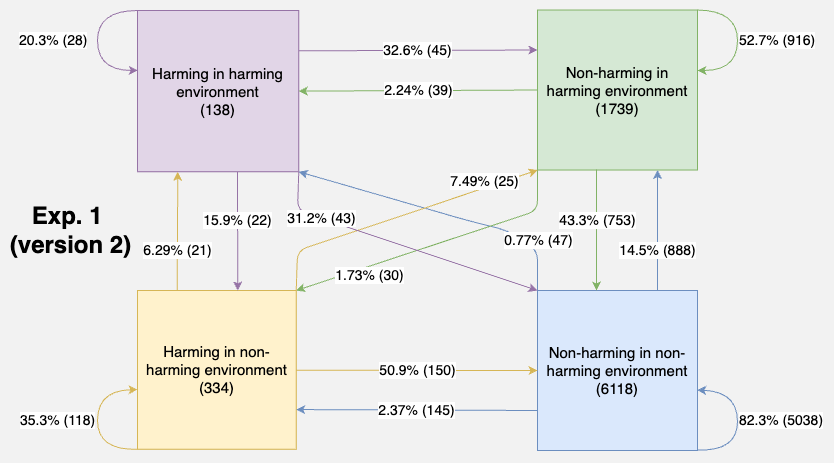

The diagram above was exported from draw.io. Its source (the exported page's mxGraphModel, read from the mxfile embedded in the PNG):
<mxGraphModel dx="1242" dy="816" grid="0" gridSize="10" guides="1" tooltips="1" connect="1" arrows="1" fold="1" page="1" pageScale="1" pageWidth="900" pageHeight="1600" background="#F2F2F2" math="0" shadow="0">
  <root>
    <mxCell id="0" />
    <mxCell id="1" parent="0" />
    <mxCell id="OVDw2p8quSQXNzQPu-ti-44" value="" style="group" parent="1" vertex="1" connectable="0">
      <mxGeometry x="120" y="119.52" width="640" height="441.48" as="geometry" />
    </mxCell>
    <mxCell id="OVDw2p8quSQXNzQPu-ti-1" value="&lt;font style=&quot;font-size: 15px;&quot;&gt;Harming in harming environment &lt;br&gt;(138)&lt;/font&gt;" style="whiteSpace=wrap;html=1;aspect=fixed;fillColor=#e1d5e7;strokeColor=#9673a6;" parent="OVDw2p8quSQXNzQPu-ti-44" vertex="1">
      <mxGeometry x="40" y="0.480000000000004" width="161.26" height="161.26" as="geometry" />
    </mxCell>
    <mxCell id="OVDw2p8quSQXNzQPu-ti-3" value="&lt;font style=&quot;font-size: 15px;&quot;&gt;Non-harming in harming environment (1739)&lt;/font&gt;" style="whiteSpace=wrap;html=1;aspect=fixed;fillColor=#d5e8d4;strokeColor=#82b366;" parent="OVDw2p8quSQXNzQPu-ti-44" vertex="1">
      <mxGeometry x="440" width="160" height="160" as="geometry" />
    </mxCell>
    <mxCell id="OVDw2p8quSQXNzQPu-ti-4" value="&lt;font style=&quot;font-size: 15px;&quot;&gt;Non-harming in non-harming environment (6118)&lt;/font&gt;" style="whiteSpace=wrap;html=1;aspect=fixed;fillColor=#dae8fc;strokeColor=#6c8ebf;" parent="OVDw2p8quSQXNzQPu-ti-44" vertex="1">
      <mxGeometry x="440" y="280.48" width="160" height="160" as="geometry" />
    </mxCell>
    <mxCell id="OVDw2p8quSQXNzQPu-ti-5" value="&lt;font style=&quot;font-size: 15px;&quot;&gt;Harming in non-harming environment (334)&lt;/font&gt;" style="whiteSpace=wrap;html=1;aspect=fixed;fillColor=#fff2cc;strokeColor=#d6b656;" parent="OVDw2p8quSQXNzQPu-ti-44" vertex="1">
      <mxGeometry x="40" y="280.48" width="158.74" height="158.74" as="geometry" />
    </mxCell>
    <mxCell id="OVDw2p8quSQXNzQPu-ti-6" value="&lt;span style=&quot;font-size: 14px;&quot;&gt;50.9% (150)&lt;/span&gt;" style="endArrow=classic;html=1;rounded=0;exitX=1;exitY=0.25;exitDx=0;exitDy=0;entryX=0;entryY=0.25;entryDx=0;entryDy=0;fillColor=#fff2cc;strokeColor=#d6b656;" parent="OVDw2p8quSQXNzQPu-ti-44" edge="1">
      <mxGeometry width="50" height="50" relative="1" as="geometry">
        <mxPoint x="198.74" y="360.16499999999996" as="sourcePoint" />
        <mxPoint x="440" y="360.48" as="targetPoint" />
      </mxGeometry>
    </mxCell>
    <mxCell id="OVDw2p8quSQXNzQPu-ti-8" value="&lt;font style=&quot;font-size: 14px;&quot;&gt;2.37% (145)&lt;/font&gt;" style="endArrow=classic;html=1;rounded=0;exitX=0;exitY=0.75;exitDx=0;exitDy=0;entryX=1;entryY=0.75;entryDx=0;entryDy=0;fillColor=#dae8fc;strokeColor=#6c8ebf;" parent="OVDw2p8quSQXNzQPu-ti-44" source="OVDw2p8quSQXNzQPu-ti-4" target="OVDw2p8quSQXNzQPu-ti-5" edge="1">
      <mxGeometry x="0.0031" width="50" height="50" relative="1" as="geometry">
        <mxPoint x="306.0869565217391" y="300.48" as="sourcePoint" />
        <mxPoint x="375.6521739130435" y="225.48000000000002" as="targetPoint" />
        <mxPoint as="offset" />
      </mxGeometry>
    </mxCell>
    <mxCell id="OVDw2p8quSQXNzQPu-ti-11" value="&lt;span style=&quot;font-size: 14px;&quot;&gt;32.6% (45)&lt;/span&gt;" style="endArrow=classic;html=1;rounded=0;exitX=1;exitY=0.25;exitDx=0;exitDy=0;entryX=0;entryY=0.25;entryDx=0;entryDy=0;fillColor=#e1d5e7;strokeColor=#9673a6;" parent="OVDw2p8quSQXNzQPu-ti-44" source="OVDw2p8quSQXNzQPu-ti-1" target="OVDw2p8quSQXNzQPu-ti-3" edge="1">
      <mxGeometry x="-0.0031" width="50" height="50" relative="1" as="geometry">
        <mxPoint x="197.9478260869564" y="59.9234782608696" as="sourcePoint" />
        <mxPoint x="440" y="59.480000000000004" as="targetPoint" />
        <mxPoint as="offset" />
      </mxGeometry>
    </mxCell>
    <mxCell id="OVDw2p8quSQXNzQPu-ti-13" value="&lt;font style=&quot;font-size: 14px;&quot;&gt;2.24% (39)&lt;/font&gt;" style="endArrow=classic;html=1;rounded=0;exitX=0;exitY=0.5;exitDx=0;exitDy=0;entryX=1;entryY=0.5;entryDx=0;entryDy=0;fillColor=#d5e8d4;strokeColor=#82b366;" parent="OVDw2p8quSQXNzQPu-ti-44" source="OVDw2p8quSQXNzQPu-ti-3" target="OVDw2p8quSQXNzQPu-ti-1" edge="1">
      <mxGeometry width="50" height="50" relative="1" as="geometry">
        <mxPoint x="431.304347826087" y="108.87130434782613" as="sourcePoint" />
        <mxPoint x="201.26" y="111.11999999999999" as="targetPoint" />
      </mxGeometry>
    </mxCell>
    <mxCell id="OVDw2p8quSQXNzQPu-ti-15" value="&lt;font style=&quot;font-size: 14px;&quot;&gt;6.29% (21)&lt;/font&gt;" style="endArrow=classic;html=1;rounded=0;exitX=0.25;exitY=0;exitDx=0;exitDy=0;entryX=0.25;entryY=1;entryDx=0;entryDy=0;fillColor=#fff2cc;strokeColor=#d6b656;" parent="OVDw2p8quSQXNzQPu-ti-44" source="OVDw2p8quSQXNzQPu-ti-5" target="OVDw2p8quSQXNzQPu-ti-1" edge="1">
      <mxGeometry x="-0.3262" width="50" height="50" relative="1" as="geometry">
        <mxPoint x="306.0869565217391" y="300.48" as="sourcePoint" />
        <mxPoint x="97.39130434782606" y="165.48000000000002" as="targetPoint" />
        <mxPoint as="offset" />
      </mxGeometry>
    </mxCell>
    <mxCell id="OVDw2p8quSQXNzQPu-ti-16" value="&lt;font style=&quot;font-size: 14px;&quot;&gt;14.5% (888)&lt;/font&gt;" style="endArrow=classic;html=1;rounded=0;exitX=0.75;exitY=0;exitDx=0;exitDy=0;entryX=0.75;entryY=1;entryDx=0;entryDy=0;fillColor=#dae8fc;strokeColor=#6c8ebf;" parent="OVDw2p8quSQXNzQPu-ti-44" source="OVDw2p8quSQXNzQPu-ti-4" target="OVDw2p8quSQXNzQPu-ti-3" edge="1">
      <mxGeometry x="-0.336" width="50" height="50" relative="1" as="geometry">
        <mxPoint x="556.5217391304348" y="300.48" as="sourcePoint" />
        <mxPoint x="556.5217391304348" y="180.48000000000002" as="targetPoint" />
        <mxPoint as="offset" />
      </mxGeometry>
    </mxCell>
    <mxCell id="OVDw2p8quSQXNzQPu-ti-17" value="&lt;font style=&quot;font-size: 14px;&quot;&gt;43.3% (753)&lt;/font&gt;" style="endArrow=classic;html=1;rounded=0;exitX=0.369;exitY=0.997;exitDx=0;exitDy=0;entryX=0.5;entryY=0;entryDx=0;entryDy=0;exitPerimeter=0;fillColor=#d5e8d4;strokeColor=#82b366;" parent="OVDw2p8quSQXNzQPu-ti-44" source="OVDw2p8quSQXNzQPu-ti-3" edge="1">
      <mxGeometry x="-0.1574" y="1" width="50" height="50" relative="1" as="geometry">
        <mxPoint x="499" y="160" as="sourcePoint" />
        <mxPoint x="499" y="280.48" as="targetPoint" />
        <mxPoint as="offset" />
      </mxGeometry>
    </mxCell>
    <mxCell id="OVDw2p8quSQXNzQPu-ti-18" value="&lt;font style=&quot;font-size: 14px;&quot;&gt;15.9% (22)&lt;/font&gt;" style="endArrow=classic;html=1;rounded=0;entryX=0.75;entryY=0;entryDx=0;entryDy=0;exitX=0.75;exitY=1;exitDx=0;exitDy=0;fillColor=#e1d5e7;strokeColor=#9673a6;" parent="OVDw2p8quSQXNzQPu-ti-44" edge="1">
      <mxGeometry x="-0.179" width="50" height="50" relative="1" as="geometry">
        <mxPoint x="139.94499999999994" y="161.74" as="sourcePoint" />
        <mxPoint x="140.30500000000006" y="280.48" as="targetPoint" />
        <mxPoint as="offset" />
      </mxGeometry>
    </mxCell>
    <mxCell id="OVDw2p8quSQXNzQPu-ti-29" value="0.77% (47)" style="endArrow=classic;html=1;fontSize=14;exitX=0;exitY=0;exitDx=0;exitDy=0;entryX=1;entryY=1;entryDx=0;entryDy=0;fillColor=#dae8fc;strokeColor=#6c8ebf;rounded=1;fontColor=#000000;" parent="OVDw2p8quSQXNzQPu-ti-44" source="OVDw2p8quSQXNzQPu-ti-4" target="OVDw2p8quSQXNzQPu-ti-1" edge="1">
      <mxGeometry x="-0.6916" y="-9" width="50" height="50" relative="1" as="geometry">
        <mxPoint x="306.0869565217391" y="255.48000000000002" as="sourcePoint" />
        <mxPoint x="375.6521739130435" y="180.48000000000002" as="targetPoint" />
        <Array as="points">
          <mxPoint x="440" y="240.48000000000002" />
          <mxPoint x="410" y="220.48000000000002" />
          <mxPoint x="370" y="210.48000000000002" />
        </Array>
        <mxPoint as="offset" />
      </mxGeometry>
    </mxCell>
    <mxCell id="OVDw2p8quSQXNzQPu-ti-32" value="1.73% (30)" style="endArrow=classic;html=1;fontSize=14;exitX=0;exitY=1;exitDx=0;exitDy=0;entryX=1;entryY=0;entryDx=0;entryDy=0;fillColor=#d5e8d4;strokeColor=#82b366;rounded=1;" parent="OVDw2p8quSQXNzQPu-ti-44" source="OVDw2p8quSQXNzQPu-ti-3" target="OVDw2p8quSQXNzQPu-ti-5" edge="1">
      <mxGeometry x="0.4946" y="9" width="50" height="50" relative="1" as="geometry">
        <mxPoint x="306.0869565217391" y="255.48000000000002" as="sourcePoint" />
        <mxPoint x="375.6521739130435" y="180.48000000000002" as="targetPoint" />
        <Array as="points">
          <mxPoint x="440" y="200.48000000000002" />
        </Array>
        <mxPoint as="offset" />
      </mxGeometry>
    </mxCell>
    <mxCell id="OVDw2p8quSQXNzQPu-ti-35" value="&lt;font style=&quot;font-size: 14px;&quot;&gt;35.3% (118)&lt;/font&gt;" style="curved=1;endArrow=classic;html=1;rounded=0;labelPosition=right;verticalLabelPosition=middle;align=left;verticalAlign=middle;entryX=0;entryY=0.624;entryDx=0;entryDy=0;entryPerimeter=0;exitX=0;exitY=1;exitDx=0;exitDy=0;fillColor=#fff2cc;strokeColor=#d6b656;" parent="OVDw2p8quSQXNzQPu-ti-44" source="OVDw2p8quSQXNzQPu-ti-5" target="OVDw2p8quSQXNzQPu-ti-5" edge="1">
      <mxGeometry x="0.0001" y="79" width="50" height="50" relative="1" as="geometry">
        <mxPoint x="42" y="457.48" as="sourcePoint" />
        <mxPoint x="41.73913043478251" y="404.8800000000001" as="targetPoint" />
        <Array as="points">
          <mxPoint y="440.48" />
          <mxPoint y="380.48" />
        </Array>
        <mxPoint as="offset" />
      </mxGeometry>
    </mxCell>
    <mxCell id="OVDw2p8quSQXNzQPu-ti-37" value="&lt;font style=&quot;font-size: 14px;&quot;&gt;82.3% (5038)&lt;/font&gt;" style="curved=1;endArrow=classic;html=1;rounded=0;exitX=0;exitY=1;exitDx=0;exitDy=0;labelPosition=right;verticalLabelPosition=middle;align=left;verticalAlign=middle;entryX=0;entryY=0.667;entryDx=0;entryDy=0;entryPerimeter=0;fillColor=#dae8fc;strokeColor=#6c8ebf;" parent="OVDw2p8quSQXNzQPu-ti-44" edge="1">
      <mxGeometry x="0.0142" width="50" height="50" relative="1" as="geometry">
        <mxPoint x="599.6521739130435" y="439.98" as="sourcePoint" />
        <mxPoint x="599.6521739130435" y="380.03999999999996" as="targetPoint" />
        <Array as="points">
          <mxPoint x="640" y="441.48" />
          <mxPoint x="640" y="381.48" />
        </Array>
        <mxPoint as="offset" />
      </mxGeometry>
    </mxCell>
    <mxCell id="OVDw2p8quSQXNzQPu-ti-38" value="7.49% (25)" style="endArrow=classic;html=1;fontSize=14;entryX=0;entryY=1;entryDx=0;entryDy=0;rounded=1;fillColor=#fff2cc;strokeColor=#d6b656;exitX=1;exitY=0;exitDx=0;exitDy=0;" parent="OVDw2p8quSQXNzQPu-ti-44" source="OVDw2p8quSQXNzQPu-ti-5" target="OVDw2p8quSQXNzQPu-ti-3" edge="1">
      <mxGeometry x="0.6324" y="6" width="50" height="50" relative="1" as="geometry">
        <mxPoint x="201.255652173913" y="280.48" as="sourcePoint" />
        <mxPoint x="423.86434782608694" y="160.48000000000002" as="targetPoint" />
        <Array as="points">
          <mxPoint x="200" y="240.48000000000002" />
          <mxPoint x="320" y="200.48000000000002" />
        </Array>
        <mxPoint as="offset" />
      </mxGeometry>
    </mxCell>
    <mxCell id="OVDw2p8quSQXNzQPu-ti-39" value="&lt;font style=&quot;font-size: 14px;&quot;&gt;52.7% (916)&lt;/font&gt;" style="curved=1;endArrow=classic;html=1;rounded=0;exitX=1;exitY=0;exitDx=0;exitDy=0;labelPosition=right;verticalLabelPosition=middle;align=left;verticalAlign=middle;fillColor=#d5e8d4;strokeColor=#82b366;" parent="OVDw2p8quSQXNzQPu-ti-44" source="OVDw2p8quSQXNzQPu-ti-3" edge="1">
      <mxGeometry width="50" height="50" relative="1" as="geometry">
        <mxPoint x="595.4782608695652" y="0.480000000000004" as="sourcePoint" />
        <mxPoint x="600" y="60.480000000000004" as="targetPoint" />
        <Array as="points">
          <mxPoint x="640" y="0.480000000000004" />
          <mxPoint x="640" y="60.480000000000004" />
        </Array>
        <mxPoint as="offset" />
      </mxGeometry>
    </mxCell>
    <mxCell id="OVDw2p8quSQXNzQPu-ti-40" value="&lt;font style=&quot;font-size: 14px;&quot;&gt;20.3% (28)&lt;/font&gt;" style="curved=1;endArrow=classic;html=1;rounded=0;exitX=0;exitY=1;exitDx=0;exitDy=0;labelPosition=right;verticalLabelPosition=middle;align=left;verticalAlign=middle;entryX=0;entryY=0.667;entryDx=0;entryDy=0;entryPerimeter=0;fillColor=#e1d5e7;strokeColor=#9673a6;" parent="OVDw2p8quSQXNzQPu-ti-44" edge="1">
      <mxGeometry y="-80" width="50" height="50" relative="1" as="geometry">
        <mxPoint x="40.347826086956516" y="0.480000000000004" as="sourcePoint" />
        <mxPoint x="40.347826086956516" y="60.42000000000006" as="targetPoint" />
        <Array as="points">
          <mxPoint y="0.480000000000004" />
          <mxPoint y="60.480000000000004" />
        </Array>
        <mxPoint as="offset" />
      </mxGeometry>
    </mxCell>
    <mxCell id="OVDw2p8quSQXNzQPu-ti-41" value="31.2% (43)" style="endArrow=classic;html=1;fontSize=14;entryX=0;entryY=0;entryDx=0;entryDy=0;fillColor=#e1d5e7;strokeColor=#9673a6;exitX=1;exitY=1;exitDx=0;exitDy=0;rounded=1;" parent="OVDw2p8quSQXNzQPu-ti-44" source="OVDw2p8quSQXNzQPu-ti-1" target="OVDw2p8quSQXNzQPu-ti-4" edge="1">
      <mxGeometry x="-0.5613" width="50" height="50" relative="1" as="geometry">
        <mxPoint x="208.695652173913" y="180.48000000000002" as="sourcePoint" />
        <mxPoint x="375.6521739130435" y="180.48000000000002" as="targetPoint" />
        <Array as="points">
          <mxPoint x="200" y="200.48000000000002" />
        </Array>
        <mxPoint as="offset" />
      </mxGeometry>
    </mxCell>
    <mxCell id="eUg5q84yZtCrpXzW1KgH-1" value="Exp. 1&amp;nbsp;&lt;br&gt;(version 2)" style="text;strokeColor=none;fillColor=none;html=1;fontSize=24;fontStyle=1;verticalAlign=middle;align=center;" parent="1" vertex="1">
      <mxGeometry x="43" y="320.26" width="100" height="40" as="geometry" />
    </mxCell>
  </root>
</mxGraphModel>